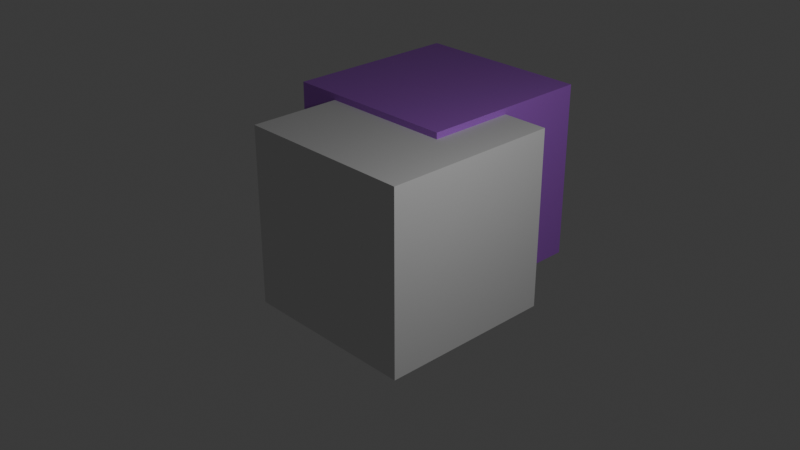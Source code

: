 # Source: Test4.blend  (saved by Blender 4.5.91; exported with 4.5.12 LTS)
import bpy
from mathutils import Matrix  # noqa: F401  (used for matrix-valued properties, if any)

bpy.ops.wm.read_factory_settings(use_empty=True)
scene = bpy.context.scene
scene.name = 'Scene'

# ---- collections
col_collection = bpy.data.collections.new('Collection'); scene.collection.children.link(col_collection)

# ---- materials (node trees are filled in below, after node groups)
mat_material_003 = bpy.data.materials.new('Material.003')
mat_material_003.alpha_threshold = 0.0
mat_material_003.roughness = 0.5
mat_material_003.line_color = (0.0, 0.0, 0.0, 1.0)

# ---- material node trees
mat_material_003.use_nodes = True; mat_material_003.node_tree.nodes.clear()
_N = mat_material_003.node_tree.nodes; _L = mat_material_003.node_tree.links
n0 = _N.new('ShaderNodeOutputMaterial'); n0.name = 'Material Output'; n0.location = (200, 100)
n1 = _N.new('ShaderNodeBsdfPrincipled'); n1.name = 'Principled BSDF'; n1.location = (-200, 100)
n1.inputs[0].default_value = (0.4989, 0.1556, 0.8, 1.0)
n1.inputs[3].default_value = 1.45
_L.new(n1.outputs[0], n0.inputs[0])
n0.is_active_output = True

# ---- world
world_world = bpy.data.worlds.new('World'); scene.world = world_world
world_world.use_nodes = True; world_world.node_tree.nodes.clear()
_N = world_world.node_tree.nodes; _L = world_world.node_tree.links
n0 = _N.new('ShaderNodeOutputWorld'); n0.name = 'World Output'; n0.location = (200, 100)
n1 = _N.new('ShaderNodeBackground'); n1.name = 'Background'; n1.location = (-200, 100)
n1.inputs[0].default_value = (0.05088, 0.05088, 0.05088, 1.0)
_L.new(n1.outputs[0], n0.inputs[0])
n0.is_active_output = True
world_world.color = (0.05088, 0.05088, 0.05088)
world_world.sun_shadow_jitter_overblur = 0.0

# ---- cameras
cam_camera = bpy.data.cameras.new('Camera')
cam_camera.clip_end = 100.0
cam_camera.ortho_scale = 7.314

# ---- lights
light_light = bpy.data.lights.new('Light', 'POINT')
light_light.energy = 200.0
light_light.shadow_soft_size = 0.1

# ---- meshes
me_cube_004 = bpy.data.meshes.new('Cube.004')
me_cube_004.from_pydata([(-1.0, -1.0, -1.0), (-1.0, -1.0, 1.0), (-1.0, 1.0, -1.0), (-1.0, 1.0, 1.0), (1.0, -1.0, -1.0), (1.0, -1.0, 1.0), (1.0, 1.0, -1.0), (1.0, 1.0, 1.0)], [], [(0, 1, 3, 2), (2, 3, 7, 6), (6, 7, 5, 4), (4, 5, 1, 0), (2, 6, 4, 0), (7, 3, 1, 5)])
_uv = me_cube_004.uv_layers.new(name='UVMap')
_uv.uv.foreach_set('vector', [0.375, 0.0, 0.625, 0.0, 0.625, 0.25, 0.375, 0.25, 0.375, 0.25, 0.625, 0.25, 0.625, 0.5, 0.375, 0.5, 0.375, 0.5, 0.625, 0.5, 0.625, 0.75, 0.375, 0.75, 0.375, 0.75, 0.625, 0.75, 0.625, 1.0, 0.375, 1.0, 0.125, 0.5, 0.375, 0.5, 0.375, 0.75, 0.125, 0.75, 0.625, 0.5, 0.875, 0.5, 0.875, 0.75, 0.625, 0.75])
me_cube_004.update()
me_cube_005 = bpy.data.meshes.new('Cube.005')
me_cube_005.from_pydata([(-1.0, -1.0, -1.0), (-1.0, -1.0, 1.0), (-1.0, 1.0, -1.0), (-1.0, 1.0, 1.0), (1.0, -1.0, -1.0), (1.0, -1.0, 1.0), (1.0, 1.0, -1.0), (1.0, 1.0, 1.0)], [], [(0, 1, 3, 2), (2, 3, 7, 6), (6, 7, 5, 4), (4, 5, 1, 0), (2, 6, 4, 0), (7, 3, 1, 5)])
_uv = me_cube_005.uv_layers.new(name='UVMap')
_uv.uv.foreach_set('vector', [0.375, 0.0, 0.625, 0.0, 0.625, 0.25, 0.375, 0.25, 0.375, 0.25, 0.625, 0.25, 0.625, 0.5, 0.375, 0.5, 0.375, 0.5, 0.625, 0.5, 0.625, 0.75, 0.375, 0.75, 0.375, 0.75, 0.625, 0.75, 0.625, 1.0, 0.375, 1.0, 0.125, 0.5, 0.375, 0.5, 0.375, 0.75, 0.125, 0.75, 0.625, 0.5, 0.875, 0.5, 0.875, 0.75, 0.625, 0.75])
me_cube_005.materials.append(mat_material_003)
me_cube_005.update()

# ---- objects
ob_light = bpy.data.objects.new('Light', light_light)
ob_camera = bpy.data.objects.new('Camera', cam_camera)
ob_cube = bpy.data.objects.new('Cube', me_cube_004)
ob_cube_001 = bpy.data.objects.new('Cube.001', me_cube_005)

# ---- transforms, parenting, visibility, modifiers, constraints
ob_light.location = (4.095, -0.2923, 3.107)
ob_light.rotation_euler = (0.6503, 0.05522, 1.866)
ob_light.scale = (0.4396, 0.4396, 0.4396)
ob_light.lock_rotations_4d = False
ob_light.empty_display_type = 'ARROWS'
ob_light.color = (0.0, 0.0, 0.0, 0.0)
ob_light.lineart.crease_threshold = 0.0
ob_camera.location = (7.359, -6.926, 4.958)
ob_camera.rotation_euler = (1.109, 0.0, 0.8149)
ob_camera.lock_rotations_4d = False
ob_camera.empty_display_type = 'ARROWS'
ob_camera.color = (0.0, 0.0, 0.0, 0.0)
ob_camera.display_type = 'WIRE'
ob_camera.lineart.crease_threshold = 0.0
ob_cube.location = (0.0, 0.0, 0.0)
ob_cube_001.location = (-0.5116, 1.028, 0.06843)

# ---- collection membership
col_collection.objects.link(ob_light)
col_collection.objects.link(ob_camera)
col_collection.objects.link(ob_cube)
col_collection.objects.link(ob_cube_001)

# ---- scene / render settings (as saved in the file)
scene.camera = ob_camera
scene.frame_start = 1; scene.frame_end = 250; scene.frame_set(1)
scene.render.engine = 'BLENDER_EEVEE_NEXT'
bpy.context.view_layer.update()
